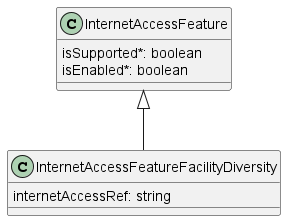

The diagram above was rendered by PlantUML. Its source (embedded in the PNG):
@startuml



class InternetAccessFeature {

    isSupported*: boolean
    isEnabled*: boolean
}


class InternetAccessFeatureFacilityDiversity {

    internetAccessRef: string
}
InternetAccessFeature <|-- InternetAccessFeatureFacilityDiversity



@enduml